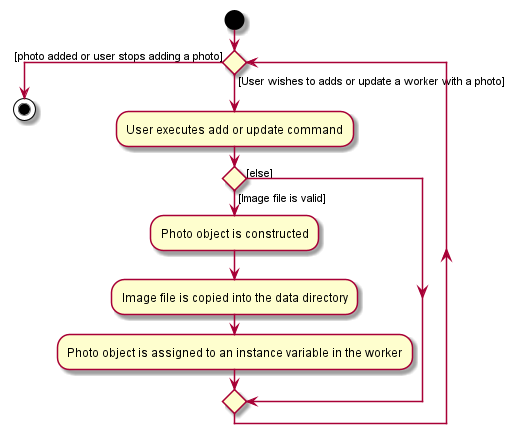

The diagram above was rendered by PlantUML. Its source (embedded in the PNG):
@startuml
start


while () is ([User wishes to adds or update a worker with a photo])
    :User executes add or update command;


if () then ([Image file is valid])
    :Photo object is constructed;
    :Image file is copied into the data directory;
    :Photo object is assigned to an instance variable in the worker;
else ([else])
endif
endwhile ([photo added or user stops adding a photo])
stop
@enduml